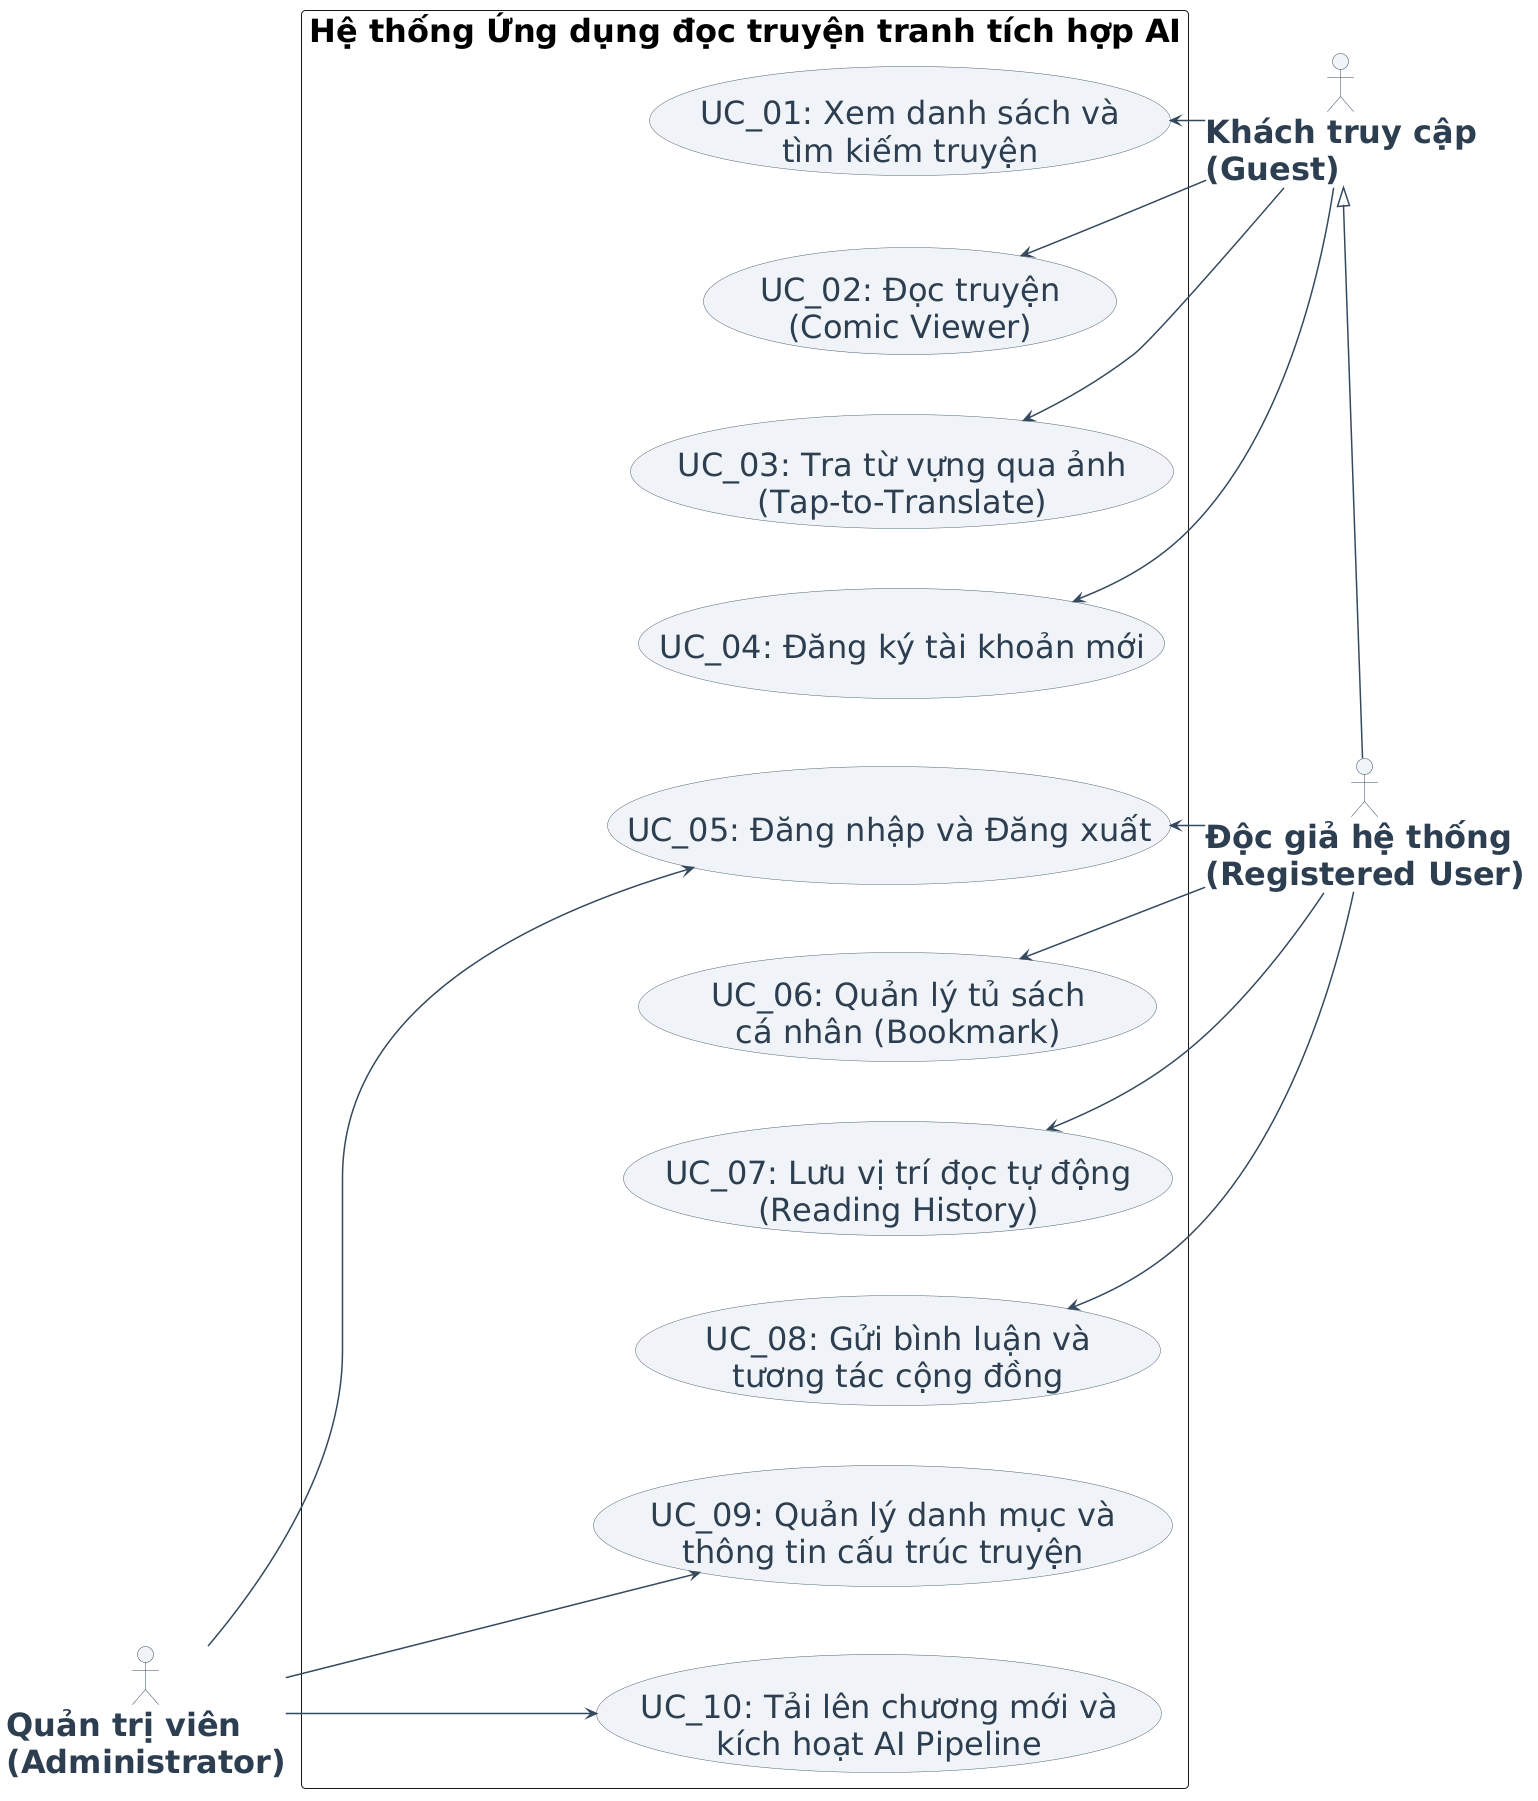

The diagram above was rendered by PlantUML. Its source (embedded in the PNG):
@startuml
skinparam backgroundcolor #ffffff
skinparam roundcorner 8
skinparam packageStyle rect
skinparam defaultFontName "Arial"
skinparam defaultFontSize 32

skinparam actor {
    BorderColor #34495e
    BackgroundColor #f0f4f8
    FontColor #2c3e50
    FontStyle bold
}

skinparam usecase {
    BorderColor #4a6572
    BackgroundColor #f0f4f8
    FontColor #2c3e50
}

skinparam arrow {
    Color #34495e
    Thickness 1.5
}

actor "Khách truy cập\n(Guest)" as Guest
actor "Độc giả hệ thống\n(Registered User)" as User
actor "Quản trị viên\n(Administrator)" as Admin

User -up-|> Guest

rectangle "Hệ thống Ứng dụng đọc truyện tranh tích hợp AI" {
    usecase UC01 as "UC_01: Xem danh sách và\ntìm kiếm truyện"
    usecase UC02 as "UC_02: Đọc truyện\n(Comic Viewer)"
    usecase UC03 as "UC_03: Tra từ vựng qua ảnh\n(Tap-to-Translate)"
    usecase UC04 as "UC_04: Đăng ký tài khoản mới"
    
    usecase UC05 as "UC_05: Đăng nhập và Đăng xuất"
    usecase UC06 as "UC_06: Quản lý tủ sách\ncá nhân (Bookmark)"
    usecase UC07 as "UC_07: Lưu vị trí đọc tự động\n(Reading History)"
    usecase UC08 as "UC_08: Gửi bình luận và\ntương tác cộng đồng"
    
    usecase UC09 as "UC_09: Quản lý danh mục và\nthông tin cấu trúc truyện"
    usecase UC10 as "UC_10: Tải lên chương mới và\nkích hoạt AI Pipeline"

    UC01 -[hidden]down-> UC02
    UC02 -[hidden]down-> UC03
    UC03 -[hidden]down-> UC04
    UC04 -[hidden]down-> UC05
    UC05 -[hidden]down-> UC06
    UC06 -[hidden]down-> UC07
    UC07 -[hidden]down-> UC08
    UC08 -[hidden]down-> UC09
    UC09 -[hidden]down-> UC10
}

Guest -right-> UC01
Guest -right-> UC02
Guest -right-> UC03
Guest -right-> UC04

User -right-> UC05
User -right-> UC06
User -right-> UC07
User -right-> UC08

Admin -left-> UC05
Admin -left-> UC09
Admin -left-> UC10
@enduml